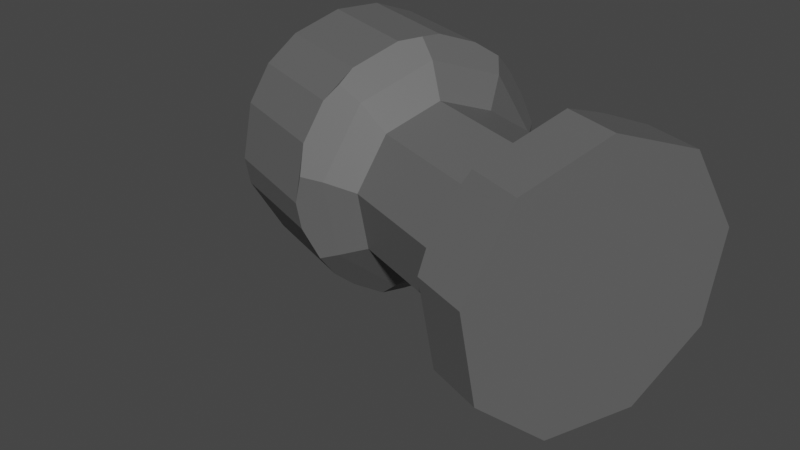 # Source: tower.blend  (saved by Blender 3.4.6; exported with 4.5.12 LTS)
import bpy
from mathutils import Matrix  # noqa: F401  (used for matrix-valued properties, if any)

bpy.ops.wm.read_factory_settings(use_empty=True)
scene = bpy.context.scene
scene.name = 'Scene'

# ---- collections
col_collection = bpy.data.collections.new('Collection'); scene.collection.children.link(col_collection)

# ---- materials (node trees are filled in below, after node groups)
mat_material = bpy.data.materials.new('Material')
mat_material.use_transparent_shadow = False
mat_material_001 = bpy.data.materials.new('Material.001')
mat_material_001.use_transparent_shadow = False

# ---- material node trees
mat_material.use_nodes = True; mat_material.node_tree.nodes.clear()
_N = mat_material.node_tree.nodes; _L = mat_material.node_tree.links
n0 = _N.new('ShaderNodeBsdfPrincipled'); n0.name = 'Principled BSDF'; n0.location = (10, 300)
n0.distribution = 'GGX'
n0.subsurface_method = 'RANDOM_WALK_SKIN'
n0.inputs[0].default_value = (0.1237, 0.1237, 0.1237, 1.0)
n0.inputs[3].default_value = 1.45
n0.inputs[27].default_value = (0.0, 0.0, 0.0, 1.0)
n0.inputs[28].default_value = 1.0
n1 = _N.new('ShaderNodeOutputMaterial'); n1.name = 'Material Output'; n1.location = (300, 300)
_L.new(n0.outputs[0], n1.inputs[0])
n1.is_active_output = True
mat_material_001.use_nodes = True; mat_material_001.node_tree.nodes.clear()
_N = mat_material_001.node_tree.nodes; _L = mat_material_001.node_tree.links
n0 = _N.new('ShaderNodeBsdfPrincipled'); n0.name = 'Principled BSDF'; n0.location = (10, 300)
n0.distribution = 'GGX'
n0.subsurface_method = 'RANDOM_WALK_SKIN'
n0.inputs[0].default_value = (0.5705, 0.2306, 0.0143, 1.0)
n0.inputs[3].default_value = 1.45
n0.inputs[27].default_value = (0.0, 0.0, 0.0, 1.0)
n0.inputs[28].default_value = 1.0
n1 = _N.new('ShaderNodeOutputMaterial'); n1.name = 'Material Output'; n1.location = (300, 300)
_L.new(n0.outputs[0], n1.inputs[0])
n1.is_active_output = True

# ---- world
world_world = bpy.data.worlds.new('World'); scene.world = world_world
world_world.use_nodes = True; world_world.node_tree.nodes.clear()
_N = world_world.node_tree.nodes; _L = world_world.node_tree.links
n0 = _N.new('ShaderNodeOutputWorld'); n0.name = 'World Output'; n0.location = (300, 300)
n1 = _N.new('ShaderNodeBackground'); n1.name = 'Background'; n1.location = (10, 300)
n1.inputs[0].default_value = (0.05088, 0.05088, 0.05088, 1.0)
_L.new(n1.outputs[0], n0.inputs[0])
n0.is_active_output = True
world_world.color = (0.05088, 0.05088, 0.05088)
world_world.use_sun_shadow = False
world_world.sun_shadow_jitter_overblur = 0.0

# ---- meshes
me_cylinder = bpy.data.meshes.new('Cylinder')
me_cylinder.from_pydata([(-0.001632, 0.8851, -0.8557), (0.5653, 0.6787, -0.8557), (0.867, 0.1562, -0.8557), (0.7622, -0.438, -0.8557), (0.3, -0.8258, -0.8557), (0.3, -0.8258, 0.9084), (-0.3033, -0.8258, -0.8557), (-0.7655, -0.438, -0.8557), (-0.8703, 0.1562, -0.8557), (-0.5686, 0.6787, -0.8557), (0.4033, 0.4233, 1.574), (0.03341, 0.558, 1.574), (0.6001, 0.08243, 1.574), (0.5318, -0.3052, 1.574), (-0.1634, -0.5583, 1.574), (-0.465, -0.3052, 1.574), (-0.5333, 0.08243, 1.574), (-0.3365, 0.4233, 1.574), (0.4033, 0.4233, 5.1), (0.03341, 0.558, 5.1), (0.6001, 0.08243, 5.1), (0.5318, -0.3052, 5.1), (-0.1634, -0.5583, 5.1), (-0.465, -0.3052, 5.1), (-0.5333, 0.08243, 5.1), (-0.3365, 0.4233, 5.1), (0.4903, 0.5844, 5.674), (1.571e-09, 0.7628, 5.674), (0.7512, 0.1325, 5.674), (0.6606, -0.3814, 5.674), (0.2609, -0.7168, 5.674), (-0.2609, -0.7168, 5.674), (-0.6606, -0.3814, 5.674), (-0.7512, 0.1325, 5.674), (-0.4903, 0.5844, 5.674), (0.4562, 0.5436, 9.367), (-3.861e-08, 0.7097, 9.367), (0.6989, 0.1232, 9.367), (0.6146, -0.3548, 9.367), (0.2427, -0.6669, 9.367), (-0.2427, -0.6669, 9.367), (-0.6146, -0.3548, 9.367), (-0.6989, 0.1232, 9.367), (-0.4608, 0.5491, 9.367), (0.563, 0.5643, 7.975), (0.1068, 0.7304, 7.975), (0.8057, 0.1439, 7.975), (0.7214, -0.3341, 7.975), (0.3496, -0.6462, 7.975), (-0.1359, -0.6462, 7.975), (-0.5078, -0.3341, 7.975), (-0.5921, 0.1439, 7.975), (-0.3493, 0.5643, 7.975), (0.7969, 0.3358, 6.286), (0.8637, -0.04296, 6.286), (0.8512, 0.1501, 6.087), (0.8637, -0.04296, 9.367), (0.7969, 0.3358, 9.367), (0.6989, 0.1232, 9.367), (0.4566, 0.7469, 6.286), (0.6562, 0.5794, 6.286), (0.5657, 0.6741, 6.151), (0.6562, 0.5794, 9.367), (0.4566, 0.7469, 9.367), (0.4978, 0.5933, 9.367), (-0.1454, 0.8602, 6.286), (0.1454, 0.8602, 6.286), (2.788e-09, 0.8762, 6.135), (0.1454, 0.8602, 9.367), (-0.1454, 0.8602, 9.367), (-3.808e-08, 0.7583, 9.367), (-0.6815, 0.5357, 6.286), (-0.4092, 0.7642, 6.286), (-0.5579, 0.6649, 6.102), (-0.4092, 0.7642, 9.367), (-0.6815, 0.5357, 9.367), (-0.8624, -0.04998, 6.286), (-0.7933, 0.3419, 6.286), (-0.8495, 0.1498, 6.08), (-0.7933, 0.3419, 9.367), (-0.8624, -0.04998, 9.367), (-0.6989, 0.1232, 9.367), (-0.6305, -0.591, 6.286), (-0.8271, -0.2505, 6.286), (-0.7476, -0.4316, 6.083), (-0.8271, -0.2505, 9.367), (-0.6305, -0.591, 9.367), (-0.6146, -0.3549, 9.367), (-0.1171, -0.858, 6.286), (-0.4618, -0.7325, 6.286), (-0.2964, -0.8143, 6.096), (-0.4618, -0.7325, 9.367), (-0.1171, -0.858, 9.367), (-0.2455, -0.6746, 9.367), (0.4759, -0.7207, 6.286), (0.09869, -0.858, 6.286), (0.2949, -0.8102, 6.078), (0.09869, -0.858, 9.367), (0.4759, -0.7207, 9.367), (0.2427, -0.6669, 9.367), (0.8312, -0.227, 6.286), (0.6122, -0.6064, 6.286), (0.7426, -0.4288, 6.059), (0.6122, -0.6064, 9.367), (0.8312, -0.227, 9.367), (0.6146, -0.3549, 9.367), (0.3299, -0.4746, 1.574), (0.1001, -0.5583, 1.574), (0.3199, -0.8789, 1.0), (0.1001, -0.5583, 5.1), (0.3299, -0.4746, 5.1), (0.2609, -0.7168, 5.674), (0.7512, 0.1325, 1.0), (0.867, 0.1562, 0.6601), (0.7428, 0.3713, 0.9084), (0.7622, -0.438, 0.6601), (0.6606, -0.3814, 1.0), (0.572, -0.5976, 0.9084), (1.571e-09, 0.7628, 1.0), (-0.001632, 0.8851, 0.6253), (-0.2677, 0.7883, 0.9084), (0.5653, 0.6787, 0.6253), (0.4903, 0.5844, 1.0), (0.7069, 0.4336, 0.9084), (-0.7512, 0.1325, 1.0), (-0.8703, 0.1562, 0.6772), (-0.8301, -0.07151, 0.9084), (-0.5686, 0.6787, 0.6772), (-0.4903, 0.5844, 1.0), (-0.3513, 0.7578, 0.9084), (-0.2609, -0.7168, 1.0), (-0.3033, -0.8258, 0.7078), (-0.1027, -0.8258, 0.9084), (-0.7655, -0.438, 0.7078), (-0.6606, -0.3814, 1.0), (-0.8003, -0.2404, 0.9084), (0.5318, -0.3052, 1.574), (0.6001, 0.08243, 1.574), (0.5318, -0.3052, 5.1), (0.6001, 0.08243, 5.1)], [], [(118, 120, 129, 128, 17, 11), (2, 113, 115, 3), (116, 112, 12, 13), (5, 117, 116, 13, 106, 108), (6, 131, 133, 7), (134, 130, 14, 15), (8, 125, 127, 9), (124, 126, 135, 134, 15, 16), (128, 124, 16, 17), (0, 1, 2, 3, 4, 6, 7, 8, 9), (4, 5, 132, 131, 6), (7, 133, 135, 126, 125, 8), (111, 110, 21, 29, 30), (14, 107, 109, 22), (0, 119, 121, 1), (3, 115, 117, 5, 4), (112, 114, 123, 122, 10, 12), (1, 121, 123, 114, 113, 2), (9, 127, 129, 120, 119, 0), (21, 20, 28, 29), (10, 11, 19, 18), (17, 16, 24, 25), (106, 13, 21, 110), (12, 10, 18, 20), (11, 17, 25, 19), (15, 14, 22, 23), (13, 12, 137, 136), (16, 15, 23, 24), (24, 23, 32, 33), (22, 109, 111, 30, 31), (18, 19, 27, 26), (25, 24, 33, 34), (20, 18, 26, 28), (19, 25, 34, 27), (23, 22, 31, 32), (94, 101, 103, 98), (71, 77, 79, 75), (88, 95, 97, 92), (53, 60, 62, 57), (65, 72, 74, 69), (82, 89, 91, 86), (105, 104, 56, 58, 37, 38), (59, 66, 68, 63), (76, 83, 85, 80), (58, 57, 62, 64, 35, 37), (28, 26, 61, 60, 53, 55), (29, 28, 55, 54, 100, 102), (42, 41, 50, 51), (70, 69, 74, 43, 36), (87, 86, 91, 93, 40, 41), (99, 98, 103, 105, 38, 39), (64, 63, 68, 70, 36, 35), (81, 80, 85, 87, 41, 42), (43, 75, 79, 81, 42), (93, 92, 97, 99, 39, 40), (44, 45, 52, 51, 50, 49, 48, 47, 46), (39, 38, 47, 48), (35, 36, 45, 44), (43, 42, 51, 52), (40, 39, 48, 49), (37, 35, 44, 46), (36, 43, 52, 45), (41, 40, 49, 50), (38, 37, 46, 47), (53, 54, 55), (56, 57, 58), (56, 54, 53, 57), (59, 60, 61), (62, 63, 64), (59, 63, 62, 60), (26, 27, 67, 66, 59, 61), (65, 66, 67), (68, 69, 70), (68, 66, 65, 69), (27, 34, 73, 72, 65, 67), (71, 72, 73), (74, 75, 43), (71, 75, 74, 72), (34, 33, 78, 77, 71, 73), (76, 77, 78), (79, 80, 81), (79, 77, 76, 80), (33, 32, 84, 83, 76, 78), (82, 83, 84), (85, 86, 87), (85, 83, 82, 86), (32, 31, 90, 89, 82, 84), (88, 89, 90), (91, 92, 93), (88, 92, 91, 89), (31, 30, 96, 95, 88, 90), (94, 95, 96), (97, 98, 99), (97, 95, 94, 98), (100, 54, 56, 104), (100, 101, 102), (103, 104, 105), (103, 101, 100, 104), (30, 29, 102, 101, 94, 96), (106, 107, 108), (109, 110, 111), (109, 107, 106, 110), (112, 113, 114), (115, 116, 117), (115, 113, 112, 116), (118, 119, 120), (121, 122, 123), (121, 119, 118, 122), (122, 118, 11, 10), (124, 125, 126), (127, 128, 129), (127, 125, 124, 128), (130, 131, 132), (133, 134, 135), (133, 131, 130, 134), (130, 132, 5, 108, 107, 14), (136, 137, 139, 138), (20, 21, 138, 139), (12, 20, 139, 137), (21, 13, 136, 138)])
me_cylinder.polygons.foreach_set('material_index', [0, 0, 0, 0, 0, 0, 0, 0, 0, 0, 0, 0, 0, 0, 0, 0, 0, 0, 0, 0, 0, 0, 0, 0, 0, 0, 0, 0, 0, 0, 0, 0, 0, 0, 0, 0, 0, 0, 0, 0, 0, 0, 0, 0, 0, 0, 0, 0, 0, 0, 0, 0, 0, 0, 0, 1, 0, 0, 0, 0, 0, 0, 0, 0, 0, 0, 0, 0, 0, 0, 0, 0, 0, 0, 0, 0, 0, 0, 0, 0, 0, 0, 0, 0, 0, 0, 0, 0, 0, 0, 0, 0, 0, 0, 0, 0, 0, 0, 0, 0, 0, 0, 0, 0, 0, 0, 0, 0, 0, 0, 0, 0, 0, 0, 0, 0, 0, 0, 0, 0])
_uv = me_cylinder.uv_layers.new(name='UVMap')
_uv.uv.foreach_set('vector', [4.47e-08, 1.0, 0.05213, 1.0, 0.06853, 1.0, 0.1111, 1.0, 0.1111, 1.0, 4.47e-08, 1.0, 0.7778, 0.5, 0.7778, 0.9296, 0.6667, 0.9296, 0.6667, 0.5, 0.6667, 1.0, 0.7778, 1.0, 0.7778, 1.0, 0.6667, 1.0, 0.5556, 1.0, 0.6209, 1.0, 0.6667, 1.0, 0.6667, 1.0, 0.5923, 1.0, 0.5556, 1.0, 0.4444, 0.5, 0.4444, 0.9431, 0.3333, 0.9431, 0.3333, 0.5, 0.3333, 1.0, 0.4444, 1.0, 0.4444, 1.0, 0.3333, 1.0, 0.2222, 0.5, 0.2222, 0.9345, 0.1111, 0.9345, 0.1111, 0.5, 0.2222, 1.0, 0.2648, 1.0, 0.2964, 1.0, 0.3333, 1.0, 0.3333, 1.0, 0.2222, 1.0, 0.1111, 1.0, 0.2222, 1.0, 0.2222, 1.0, 0.1111, 1.0, 0.75, 0.49, 0.9043, 0.4339, 0.9864, 0.2917, 0.9578, 0.13, 0.8321, 0.02447, 0.6679, 0.02447, 0.5422, 0.13, 0.5136, 0.2917, 0.5957, 0.4339, 0.5556, 0.5, 0.5556, 1.0, 0.4814, 1.0, 0.4444, 0.9431, 0.4444, 0.5, 0.3333, 0.5, 0.3333, 0.9431, 0.2964, 1.0, 0.2648, 1.0, 0.2222, 0.9345, 0.2222, 0.5, 0.5556, 1.0, 0.5923, 1.0, 0.6667, 1.0, 0.6667, 1.0, 0.5556, 1.0, 0.4444, 1.0, 0.5188, 1.0, 0.5188, 1.0, 0.4444, 1.0, 1.0, 0.5, 1.0, 0.9198, 0.8889, 0.9198, 0.8889, 0.5, 0.6667, 0.5, 0.6667, 0.9296, 0.6209, 1.0, 0.5556, 1.0, 0.5556, 0.5, 0.7778, 1.0, 0.8235, 1.0, 0.8368, 1.0, 0.8889, 1.0, 0.8889, 1.0, 0.7778, 1.0, 0.8889, 0.5, 0.8889, 0.9198, 0.8368, 1.0, 0.8235, 1.0, 0.7778, 0.9296, 0.7778, 0.5, 0.1111, 0.5, 0.1111, 0.9345, 0.06853, 1.0, 0.05213, 1.0, 4.47e-08, 0.9198, 4.47e-08, 0.5, 0.6667, 1.0, 0.7778, 1.0, 0.7778, 1.0, 0.6667, 1.0, 0.8889, 1.0, 1.0, 1.0, 1.0, 1.0, 0.8889, 1.0, 0.1111, 1.0, 0.2222, 1.0, 0.2222, 1.0, 0.1111, 1.0, 0.5923, 1.0, 0.6667, 1.0, 0.6667, 1.0, 0.5923, 1.0, 0.7778, 1.0, 0.8889, 1.0, 0.8889, 1.0, 0.7778, 1.0, 4.47e-08, 1.0, 0.1111, 1.0, 0.1111, 1.0, 4.47e-08, 1.0, 0.3333, 1.0, 0.4444, 1.0, 0.4444, 1.0, 0.3333, 1.0, 0.6667, 1.0, 0.7778, 1.0, 0.7778, 1.0, 0.6667, 1.0, 0.2222, 1.0, 0.3333, 1.0, 0.3333, 1.0, 0.2222, 1.0, 0.2222, 1.0, 0.3333, 1.0, 0.3333, 1.0, 0.2222, 1.0, 0.4444, 1.0, 0.5188, 1.0, 0.5556, 1.0, 0.5556, 1.0, 0.4444, 1.0, 0.8889, 1.0, 1.0, 1.0, 1.0, 1.0, 0.8889, 1.0, 0.1111, 1.0, 0.2222, 1.0, 0.2222, 1.0, 0.1111, 1.0, 0.7778, 1.0, 0.8889, 1.0, 0.8889, 1.0, 0.7778, 1.0, 4.47e-08, 1.0, 0.1111, 1.0, 0.1111, 1.0, 4.47e-08, 1.0, 0.3333, 1.0, 0.4444, 1.0, 0.4444, 1.0, 0.3333, 1.0, 0.5936, 1.0, 0.6252, 1.0, 0.6252, 1.0, 0.5936, 1.0, 0.1448, 1.0, 0.1846, 1.0, 0.1846, 1.0, 0.1448, 1.0, 0.4792, 1.0, 0.5176, 1.0, 0.5176, 1.0, 0.4792, 1.0, 0.8142, 1.0, 0.8642, 1.0, 0.8642, 1.0, 0.8142, 1.0, 0.02753, 1.0, 0.07746, 1.0, 0.07746, 1.0, 0.02753, 1.0, 0.3705, 1.0, 0.4097, 1.0, 0.4097, 1.0, 0.3705, 1.0, 0.6667, 1.0, 0.7081, 1.0, 0.7414, 1.0, 0.7778, 1.0, 0.7778, 1.0, 0.6667, 1.0, 0.9136, 1.0, 0.9725, 1.0, 0.9725, 1.0, 0.9136, 1.0, 0.2599, 1.0, 0.2961, 1.0, 0.2961, 1.0, 0.2599, 1.0, 0.7778, 1.0, 0.8142, 1.0, 0.8642, 1.0, 0.8889, 1.0, 0.8889, 1.0, 0.7778, 1.0, 0.7778, 1.0, 0.8889, 1.0, 0.8889, 1.0, 0.8642, 1.0, 0.8142, 1.0, 0.7778, 1.0, 0.6667, 1.0, 0.7778, 1.0, 0.7778, 1.0, 0.7414, 1.0, 0.7081, 1.0, 0.6667, 1.0, 0.2222, 1.0, 0.3333, 1.0, 0.3333, 1.0, 0.2222, 1.0, 4.47e-08, 1.0, 0.02753, 1.0, 0.07746, 1.0, 0.1111, 1.0, 4.47e-08, 1.0, 0.3333, 1.0, 0.3705, 1.0, 0.4097, 1.0, 0.4444, 1.0, 0.4444, 1.0, 0.3333, 1.0, 0.5556, 1.0, 0.5936, 1.0, 0.6252, 1.0, 0.6667, 1.0, 0.6667, 1.0, 0.5556, 1.0, 0.8889, 1.0, 0.9136, 1.0, 0.9725, 1.0, 1.0, 1.0, 1.0, 1.0, 0.8889, 1.0, 0.2222, 1.0, 0.2599, 1.0, 0.2961, 1.0, 0.3333, 1.0, 0.3333, 1.0, 0.2222, 1.0, 0.1111, 1.0, 0.1448, 1.0, 0.1846, 1.0, 0.2222, 1.0, 0.2222, 1.0, 0.4444, 1.0, 0.4792, 1.0, 0.5176, 1.0, 0.5556, 1.0, 0.5556, 1.0, 0.4444, 1.0, 0.4043, 0.4339, 0.25, 0.49, 0.09573, 0.4339, 0.01365, 0.2917, 0.04215, 0.13, 0.1679, 0.02447, 0.3321, 0.02447, 0.4578, 0.13, 0.4864, 0.2917, 0.5556, 1.0, 0.6667, 1.0, 0.6667, 1.0, 0.5556, 1.0, 0.8889, 1.0, 1.0, 1.0, 1.0, 1.0, 0.8889, 1.0, 0.1111, 1.0, 0.2222, 1.0, 0.2222, 1.0, 0.1111, 1.0, 0.4444, 1.0, 0.5556, 1.0, 0.5556, 1.0, 0.4444, 1.0, 0.7778, 1.0, 0.8889, 1.0, 0.8889, 1.0, 0.7778, 1.0, 4.47e-08, 1.0, 0.1111, 1.0, 0.1111, 1.0, 4.47e-08, 1.0, 0.3333, 1.0, 0.4444, 1.0, 0.4444, 1.0, 0.3333, 1.0, 0.6667, 1.0, 0.7778, 1.0, 0.7778, 1.0, 0.6667, 1.0, 0.8142, 1.0, 0.7499, 1.0, 0.7778, 1.0, 0.7414, 1.0, 0.8057, 1.0, 0.7778, 1.0, 0.7414, 1.0, 0.7414, 1.0, 0.8142, 1.0, 0.8142, 1.0, 0.9136, 1.0, 0.87, 1.0, 0.8889, 1.0, 0.8642, 1.0, 0.9078, 1.0, 0.8889, 1.0, 0.9136, 1.0, 0.9136, 1.0, 0.8642, 1.0, 0.8642, 1.0, 0.8889, 1.0, 1.0, 1.0, 1.0, 1.0, 0.9725, 1.0, 0.9136, 1.0, 0.8889, 1.0, 0.02753, 1.0, 4.47e-08, 1.0, 4.47e-08, 1.0, 4.47e-08, 1.0, 0.02753, 1.0, 4.47e-08, 1.0, 4.47e-08, 1.0, 4.47e-08, 1.0, 0.02753, 1.0, 0.02753, 1.0, 4.47e-08, 1.0, 0.1111, 1.0, 0.1111, 1.0, 0.07746, 1.0, 0.02753, 1.0, 4.47e-08, 1.0, 0.1448, 1.0, 0.08533, 1.0, 0.1111, 1.0, 0.07746, 1.0, 0.1369, 1.0, 0.1111, 1.0, 0.1448, 1.0, 0.1448, 1.0, 0.07746, 1.0, 0.07746, 1.0, 0.1111, 1.0, 0.2222, 1.0, 0.2222, 1.0, 0.1846, 1.0, 0.1448, 1.0, 0.1111, 1.0, 0.2599, 1.0, 0.1934, 1.0, 0.2222, 1.0, 0.1846, 1.0, 0.2511, 1.0, 0.2222, 1.0, 0.1846, 1.0, 0.1846, 1.0, 0.2599, 1.0, 0.2599, 1.0, 0.2222, 1.0, 0.3333, 1.0, 0.3333, 1.0, 0.2961, 1.0, 0.2599, 1.0, 0.2222, 1.0, 0.3705, 1.0, 0.3048, 1.0, 0.3333, 1.0, 0.2961, 1.0, 0.3618, 1.0, 0.3333, 1.0, 0.2961, 1.0, 0.2961, 1.0, 0.3705, 1.0, 0.3705, 1.0, 0.3333, 1.0, 0.4444, 1.0, 0.4444, 1.0, 0.4097, 1.0, 0.3705, 1.0, 0.3333, 1.0, 0.4792, 1.0, 0.4178, 1.0, 0.4444, 1.0, 0.4097, 1.0, 0.471, 1.0, 0.4444, 1.0, 0.4792, 1.0, 0.4792, 1.0, 0.4097, 1.0, 0.4097, 1.0, 0.4444, 1.0, 0.5556, 1.0, 0.5556, 1.0, 0.5176, 1.0, 0.4792, 1.0, 0.4444, 1.0, 0.5936, 1.0, 0.5264, 1.0, 0.5556, 1.0, 0.5176, 1.0, 0.5847, 1.0, 0.5556, 1.0, 0.5176, 1.0, 0.5176, 1.0, 0.5936, 1.0, 0.5936, 1.0, 0.7081, 1.0, 0.7414, 1.0, 0.7414, 1.0, 0.7081, 1.0, 0.7081, 1.0, 0.6349, 1.0, 0.6667, 1.0, 0.6252, 1.0, 0.6984, 1.0, 0.6667, 1.0, 0.6252, 1.0, 0.6252, 1.0, 0.7081, 1.0, 0.7081, 1.0, 0.5556, 1.0, 0.6667, 1.0, 0.6667, 1.0, 0.6252, 1.0, 0.5936, 1.0, 0.5556, 1.0, 0.5923, 1.0, 0.5274, 1.0, 0.5556, 1.0, 0.5188, 1.0, 0.5837, 1.0, 0.5556, 1.0, 0.5188, 1.0, 0.5188, 1.0, 0.5923, 1.0, 0.5923, 1.0, 0.7778, 1.0, 0.7778, 1.0, 0.8235, 1.0, 0.6667, 0.9296, 0.6798, 1.0, 0.6209, 1.0, 0.6667, 0.9296, 0.7778, 0.9296, 0.7778, 1.0, 0.6667, 1.0, 0.01318, 1.0, 4.47e-08, 0.9198, 0.05213, 1.0, 0.8889, 0.9198, 0.9021, 1.0, 0.8368, 1.0, 0.8889, 0.9198, 1.0, 0.9198, 1.0, 1.0, 0.8889, 1.0, 0.8889, 1.0, 1.0, 1.0, 1.0, 1.0, 0.8889, 1.0, 0.2222, 1.0, 0.2222, 1.0, 0.2648, 1.0, 0.1111, 0.9345, 0.1243, 1.0, 0.06853, 1.0, 0.1111, 0.9345, 0.2222, 0.9345, 0.2222, 1.0, 0.1111, 1.0, 0.4444, 1.0, 0.4444, 1.0, 0.4814, 1.0, 0.3333, 0.9431, 0.3465, 1.0, 0.2964, 1.0, 0.3333, 0.9431, 0.4444, 0.9431, 0.4444, 1.0, 0.3333, 1.0, 0.4444, 1.0, 0.4814, 1.0, 0.5556, 1.0, 0.5556, 1.0, 0.5188, 1.0, 0.4444, 1.0, 0.6667, 1.0, 0.7778, 1.0, 0.7778, 1.0, 0.6667, 1.0, 0.7778, 1.0, 0.6667, 1.0, 0.6667, 1.0, 0.7778, 1.0, 0.7778, 1.0, 0.7778, 1.0, 0.7778, 1.0, 0.7778, 1.0, 0.6667, 1.0, 0.6667, 1.0, 0.6667, 1.0, 0.6667, 1.0])
me_cylinder.materials.append(mat_material)
me_cylinder.materials.append(mat_material_001)
me_cylinder.update()

# ---- objects
ob_cylinder = bpy.data.objects.new('Cylinder', me_cylinder)

# ---- transforms, parenting, visibility, modifiers, constraints
ob_cylinder.location = (0.0, 0.0, 0.0)
ob_cylinder.rotation_euler = (1.571, -0.0, 1261.0)
ob_cylinder.scale = (1.0, 1.0, 0.2549)

# ---- collection membership
col_collection.objects.link(ob_cylinder)

# ---- scene / render settings (as saved in the file)
scene.frame_start = 1; scene.frame_end = 250; scene.frame_set(1)
scene.render.engine = 'BLENDER_EEVEE_NEXT'
scene.cycles.sampling_pattern = 'TABULATED_SOBOL'
scene.cycles.use_light_tree = False
scene.view_settings.view_transform = 'Filmic'
bpy.context.view_layer.update()

# ---- added for rendering (the .blend has no active camera and no usable light): camera, sun
cam_auto = bpy.data.cameras.new('AutoCamera')
cam_auto.lens = 50.0
cam_auto.sensor_width = 36.0
cam_auto.clip_end = 1000.0
ob_auto_camera = bpy.data.objects.new('AutoCamera', cam_auto)
scene.collection.objects.link(ob_auto_camera)
ob_auto_camera.location = (2.55826, -4.50845, 2.90911)
ob_auto_camera.rotation_euler = (1.09748, -7.21219e-08, 0.694738)
scene.camera = ob_auto_camera
light_auto_sun = bpy.data.lights.new('AutoSun', 'SUN')
light_auto_sun.energy = 3.0
light_auto_sun.angle = 0.0523599
ob_auto_sun = bpy.data.objects.new('AutoSun', light_auto_sun)
scene.collection.objects.link(ob_auto_sun)
ob_auto_sun.rotation_euler = (0.872665, 0.174533, 0.523599)
bpy.context.view_layer.update()

